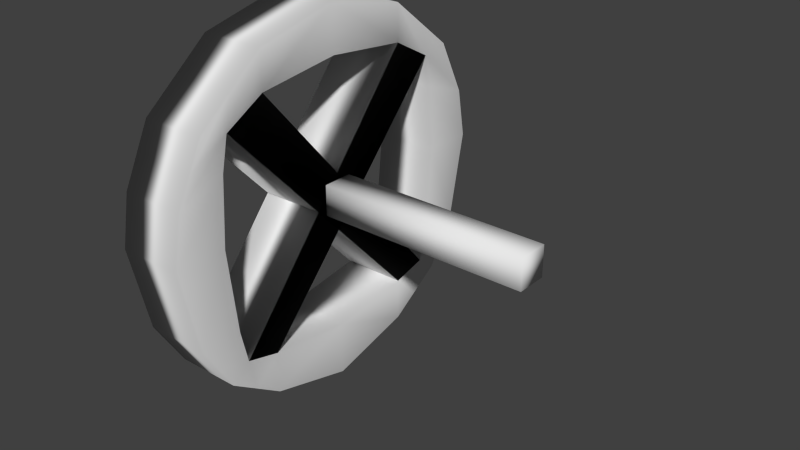 # Source: bus_steering.blend  (saved by Blender 2.75.0; exported with 4.5.12 LTS)
import bpy
from mathutils import Matrix  # noqa: F401  (used for matrix-valued properties, if any)

bpy.ops.wm.read_factory_settings(use_empty=True)
scene = bpy.context.scene
scene.name = 'Scene'

# ---- collections
col_collection_1 = bpy.data.collections.new('Collection 1'); scene.collection.children.link(col_collection_1)

# ---- materials (node trees are filled in below, after node groups)
mat_material = bpy.data.materials.new('Material')
mat_material.alpha_threshold = 0.0
mat_material.use_transparent_shadow = False
mat_material.roughness = 0.5
mat_material.line_color = (0.0, 0.0, 0.0, 1.0)

# ---- material node trees

# ---- world
world_world = bpy.data.worlds.new('World'); scene.world = world_world
world_world.color = (0.05088, 0.05088, 0.05088)
world_world.use_sun_shadow = False
world_world.sun_shadow_jitter_overblur = 0.0
world_world.cycles.sampling_method = 'MANUAL'
world_world.cycles.sample_map_resolution = 256

# ---- meshes
me_cube_001 = bpy.data.meshes.new('Cube.001')
me_cube_001.from_pydata([(-0.5138, -0.7785, -0.7785), (-0.5138, -0.7785, 0.7785), (-0.5138, 0.7785, -0.7785), (-0.5138, 0.7785, 0.7785), (10.85, -0.7785, -0.7785), (10.85, -0.7785, 0.7785), (10.85, 0.7785, -0.7785), (10.85, 0.7785, 0.7785)], [], [(1, 3, 2, 0), (3, 7, 6, 2), (7, 5, 4, 6), (5, 1, 0, 4), (0, 2, 6, 4), (5, 7, 3, 1)])
me_cube_001.polygons.foreach_set('use_smooth', [True] * 6)
me_cube_001.use_remesh_preserve_volume = False
me_cube_001.use_remesh_preserve_attributes = False
me_cube_001.use_mirror_vertex_groups = False
me_cube_001.update()
me_cube = bpy.data.meshes.new('Cube')
me_cube.from_pydata([(1.0, 0.8229, -0.7865), (-1.0, 0.8229, -0.7865), (1.0, 0.9001, 0.6185), (-1.0, 0.9001, 0.6185), (1.0, 0.5, -1.0), (-1.0, 0.5, -1.0), (1.0, 0.5, 0.941), (-1.0, 0.5, 0.941), (1.0, 1.0, -0.5), (1.0, 1.109, 0.0), (1.0, 1.059, 0.2911), (-1.0, 1.0, -0.5), (-1.0, 1.109, 0.0), (-1.0, 1.059, 0.2911), (1.0, 0.9796, 0.4548), (-1.0, 0.9796, 0.4548), (-1.0, 0.5, 0.7205), (1.0, 0.5, 0.7205), (-1.0, 0.6614, -0.8933), (-1.0, 0.7, 0.7797), (1.0, 0.6614, -0.8933), (1.0, 0.7, 0.7797), (1.0, 0.75, -0.5), (1.0, 0.8045, 0.0), (1.0, 0.7795, 0.3955), (-1.0, 0.75, -0.5), (-1.0, 0.8045, 0.0), (-1.0, 0.7795, 0.3955), (1.0, 0.7398, 0.5876), (-1.0, 0.7398, 0.5876), (-1.0, 0.5, -0.75), (1.0, 0.5, -0.75), (1.0, 0.9114, -0.6433), (-1.0, 0.9114, -0.6433), (-1.0, 0.7057, -0.6966), (1.0, 0.7057, -0.6966), (1.0, -0.8229, -0.7865), (-1.0, -0.8229, -0.7865), (1.0, -0.9001, 0.6185), (-1.0, -0.9001, 0.6185), (1.0, -0.5, -1.0), (1.0, 0.0, -1.132), (-1.0, 0.0, -1.132), (-1.0, -0.5, -1.0), (1.0, -0.5, 0.941), (1.0, 0.0, 1.055), (-1.0, 0.0, 1.055), (-1.0, -0.5, 0.941), (1.0, -1.0, -0.5), (1.0, -1.109, 0.0), (1.0, -1.059, 0.2911), (-1.0, -1.0, -0.5), (-1.0, -1.109, 0.0), (-1.0, -1.059, 0.2911), (1.0, -0.9796, 0.4548), (-1.0, -0.9796, 0.4548), (-1.0, 0.0, 0.7773), (-1.0, -0.5, 0.7205), (1.0, -0.5, 0.7205), (1.0, 0.0, 0.7773), (-1.0, -0.6614, -0.8933), (-1.0, -0.7, 0.7797), (1.0, -0.6614, -0.8933), (1.0, -0.7, 0.7797), (1.0, -0.75, -0.5), (1.0, -0.8045, 0.0), (1.0, -0.7795, 0.3955), (-1.0, -0.75, -0.5), (-1.0, -0.8045, 0.0), (-1.0, -0.7795, 0.3955), (1.0, -0.7398, 0.5876), (-1.0, -0.7398, 0.5876), (-1.0, 0.0, -0.8159), (-1.0, -0.5, -0.75), (1.0, -0.5, -0.75), (1.0, 0.0, -0.8159), (1.0, -0.9114, -0.6433), (-1.0, -0.9114, -0.6433), (-1.0, -0.7057, -0.6966), (1.0, -0.7057, -0.6966)], [], [(29, 19, 3, 15), (32, 0, 1, 33), (56, 46, 7, 16), (28, 21, 6, 17), (17, 6, 45, 59), (21, 19, 7, 6), (6, 7, 46, 45), (20, 4, 5, 18), (4, 41, 42, 5), (14, 10, 13, 15), (10, 9, 12, 13), (9, 8, 11, 12), (34, 25, 11, 33), (25, 26, 12, 11), (26, 27, 13, 12), (2, 14, 15, 3), (27, 29, 15, 13), (10, 14, 28, 24), (9, 10, 24, 23), (8, 9, 23, 22), (32, 8, 22, 35), (0, 20, 18, 1), (2, 3, 19, 21), (14, 2, 21, 28), (16, 7, 19, 29), (0, 32, 35, 20), (5, 30, 34, 18), (18, 34, 33, 1), (42, 72, 30, 5), (20, 35, 31, 4), (4, 31, 75, 41), (8, 32, 33, 11), (17, 59, 56, 16), (28, 17, 16, 29), (27, 24, 28, 29), (26, 23, 24, 27), (25, 22, 23, 26), (34, 35, 22, 25), (30, 31, 35, 34), (72, 75, 31, 30), (71, 55, 39, 61), (76, 77, 37, 36), (56, 57, 47, 46), (70, 58, 44, 63), (58, 59, 45, 44), (63, 44, 47, 61), (44, 45, 46, 47), (62, 60, 43, 40), (40, 43, 42, 41), (54, 55, 53, 50), (50, 53, 52, 49), (49, 52, 51, 48), (78, 77, 51, 67), (67, 51, 52, 68), (68, 52, 53, 69), (38, 39, 55, 54), (69, 53, 55, 71), (50, 66, 70, 54), (49, 65, 66, 50), (48, 64, 65, 49), (76, 79, 64, 48), (36, 37, 60, 62), (38, 63, 61, 39), (54, 70, 63, 38), (57, 71, 61, 47), (36, 62, 79, 76), (43, 60, 78, 73), (60, 37, 77, 78), (42, 43, 73, 72), (62, 40, 74, 79), (40, 41, 75, 74), (48, 51, 77, 76), (58, 57, 56, 59), (70, 71, 57, 58), (69, 71, 70, 66), (68, 69, 66, 65), (67, 68, 65, 64), (78, 67, 64, 79), (73, 78, 79, 74), (72, 73, 74, 75), (17, 28, 74, 79), (29, 16, 78, 73), (79, 78, 16, 17), (28, 74, 73, 29), (70, 58, 35, 31), (57, 71, 30, 34), (34, 35, 58, 57), (70, 31, 30, 71)])
me_cube.polygons.foreach_set('use_smooth', [True] * 88)
me_cube.materials.append(mat_material)
me_cube.use_remesh_preserve_volume = False
me_cube.use_remesh_preserve_attributes = False
me_cube.use_mirror_vertex_groups = False
me_cube.update()

# ---- objects
ob_cube_001 = bpy.data.objects.new('Cube.001', me_cube_001)
ob_cube = bpy.data.objects.new('Cube', me_cube)

# ---- transforms, parenting, visibility, modifiers, constraints
ob_cube_001.location = (0.7428, 0.0, 0.0)
ob_cube_001.scale = (0.4774, 0.4774, 0.4774)
ob_cube_001.lineart.crease_threshold = 0.0
ob_cube.location = (0.0, 0.0, 0.0)
ob_cube.scale = (0.7857, 4.133, 4.133)
ob_cube.lock_rotations_4d = False
ob_cube.empty_display_type = 'ARROWS'
ob_cube.lineart.crease_threshold = 0.0

# ---- collection membership
col_collection_1.objects.link(ob_cube_001)
col_collection_1.objects.link(ob_cube)

# ---- scene / render settings (as saved in the file)
scene.frame_start = 1; scene.frame_end = 250; scene.frame_set(1)
scene.render.engine = 'BLENDER_EEVEE_NEXT'
scene.render.resolution_percentage = 50
scene.render.dither_intensity = 0.0
scene.cycles.use_denoising = False
scene.cycles.samples = 10
scene.cycles.sampling_pattern = 'TABULATED_SOBOL'
scene.cycles.light_sampling_threshold = 0.0
scene.cycles.use_adaptive_sampling = False
scene.cycles.use_light_tree = False
scene.cycles.blur_glossy = 0.0
scene.cycles.pixel_filter_type = 'GAUSSIAN'
scene.cycles.sample_clamp_indirect = 0.0
scene.view_settings.view_transform = 'Standard'
bpy.context.view_layer.update()

# ---- added for rendering (the .blend has no active camera and no usable light): camera, sun
cam_auto = bpy.data.cameras.new('AutoCamera')
cam_auto.lens = 50.0
cam_auto.sensor_width = 36.0
cam_auto.clip_end = 1000.0
ob_auto_camera = bpy.data.objects.new('AutoCamera', cam_auto)
scene.collection.objects.link(ob_auto_camera)
ob_auto_camera.location = (15.9979, -16.1146, 10.5835)
ob_auto_camera.rotation_euler = (1.09748, -7.21219e-08, 0.694738)
scene.camera = ob_auto_camera
light_auto_sun = bpy.data.lights.new('AutoSun', 'SUN')
light_auto_sun.energy = 3.0
light_auto_sun.angle = 0.0523599
ob_auto_sun = bpy.data.objects.new('AutoSun', light_auto_sun)
scene.collection.objects.link(ob_auto_sun)
ob_auto_sun.rotation_euler = (0.872665, 0.174533, 0.523599)
bpy.context.view_layer.update()
